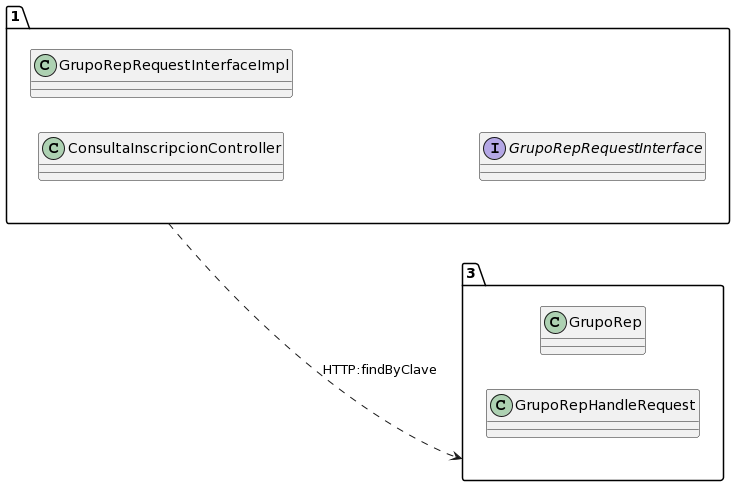

The diagram above was rendered by PlantUML. Its source (embedded in the PNG):
@startuml
allow_mixing
left to right direction
package "1"{
class ConsultaInscripcionController
class GrupoRepRequestInterfaceImpl
interface GrupoRepRequestInterface

}
package "3"{
class GrupoRep
class GrupoRepHandleRequest

}
"1" ..> "3":HTTP:findByClave
@enduml